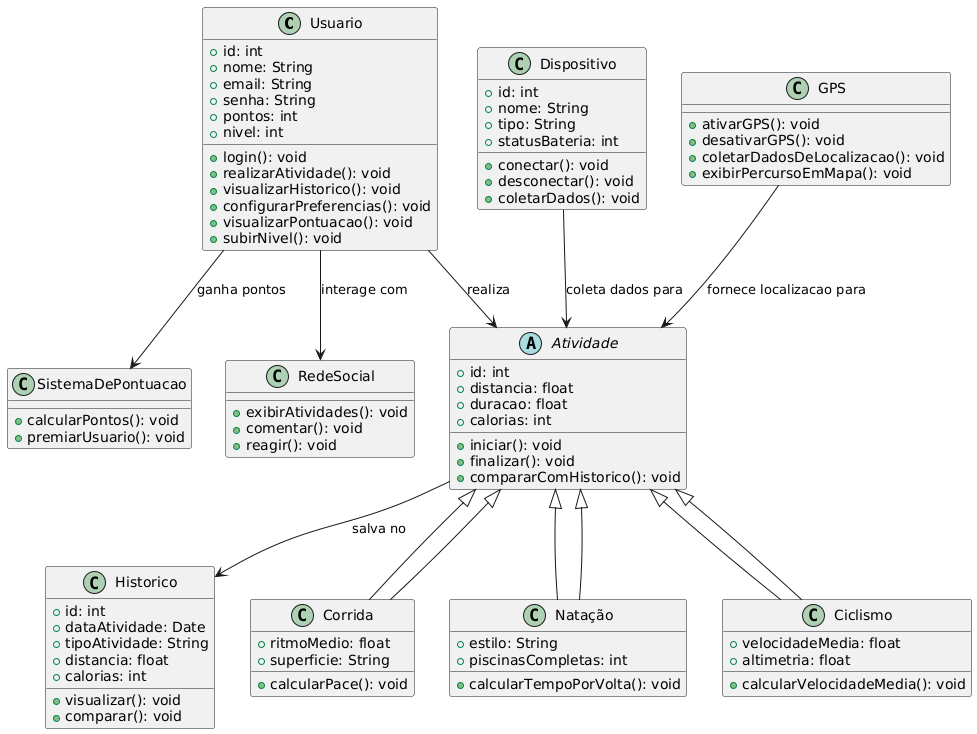

The diagram above was rendered by PlantUML. Its source (embedded in the PNG):
@startuml
class Usuario {
  +id: int
  +nome: String
  +email: String
  +senha: String
  +pontos: int
  +nivel: int
  +login(): void
  +realizarAtividade(): void
  +visualizarHistorico(): void
  +configurarPreferencias(): void
  +visualizarPontuacao(): void
  +subirNivel(): void
}

class Dispositivo {
  +id: int
  +nome: String
  +tipo: String
  +statusBateria: int
  +conectar(): void
  +desconectar(): void
  +coletarDados(): void
}

class Historico {
  +id: int
  +dataAtividade: Date
  +tipoAtividade: String
  +distancia: float
  +calorias: int
  +visualizar(): void
  +comparar(): void
}

abstract class Atividade {
  +id: int
  +distancia: float
  +duracao: float
  +calorias: int
  +iniciar(): void
  +finalizar(): void
  +compararComHistorico(): void
}

class Corrida extends Atividade {
  +ritmoMedio: float
  +superficie: String
  +calcularPace(): void
}

class Natação extends Atividade {
  +estilo: String
  +piscinasCompletas: int
  +calcularTempoPorVolta(): void
}

class Ciclismo extends Atividade {
  +velocidadeMedia: float
  +altimetria: float
  +calcularVelocidadeMedia(): void
}

class SistemaDePontuacao {
  +calcularPontos(): void
  +premiarUsuario(): void
}

class RedeSocial {
  +exibirAtividades(): void
  +comentar(): void
  +reagir(): void
}

class GPS {
  +ativarGPS(): void
  +desativarGPS(): void
  +coletarDadosDeLocalizacao(): void
  +exibirPercursoEmMapa(): void
}

Usuario --> Atividade : "realiza"
Atividade <|-- Corrida
Atividade <|-- Natação
Atividade <|-- Ciclismo
Atividade --> Historico : "salva no"
Usuario --> SistemaDePontuacao : "ganha pontos"
Usuario --> RedeSocial : "interage com"
Dispositivo --> Atividade : "coleta dados para"
GPS --> Atividade : "fornece localizacao para"
@enduml